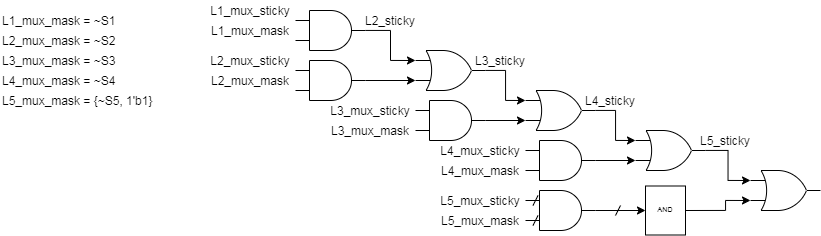

The diagram above was exported from draw.io. Its source (the exported page's mxGraphModel, read from the mxfile embedded in the PNG):
<mxGraphModel dx="1278" dy="949" grid="1" gridSize="10" guides="1" tooltips="1" connect="1" arrows="1" fold="1" page="1" pageScale="1" pageWidth="827" pageHeight="1169" background="#ffffff" math="0" shadow="0">
  <root>
    <mxCell id="0" />
    <mxCell id="1" parent="0" />
    <mxCell id="2" value="L2_sticky" style="text;html=1;strokeColor=none;fillColor=none;align=center;verticalAlign=middle;whiteSpace=wrap;rounded=0;" vertex="1" parent="1">
      <mxGeometry x="525" y="380" width="50" height="20" as="geometry" />
    </mxCell>
    <mxCell id="3" style="edgeStyle=orthogonalEdgeStyle;rounded=0;jumpStyle=arc;orthogonalLoop=1;jettySize=auto;html=1;entryX=0;entryY=0.25;entryDx=0;entryDy=0;entryPerimeter=0;" edge="1" source="4" target="12" parent="1">
      <mxGeometry relative="1" as="geometry" />
    </mxCell>
    <mxCell id="4" value="" style="verticalLabelPosition=bottom;shadow=0;dashed=0;align=center;html=1;verticalAlign=top;shape=mxgraph.electrical.logic_gates.logic_gate;operation=or;" vertex="1" parent="1">
      <mxGeometry x="575" y="420" width="70" height="40" as="geometry" />
    </mxCell>
    <mxCell id="5" style="edgeStyle=orthogonalEdgeStyle;rounded=0;jumpStyle=arc;orthogonalLoop=1;jettySize=auto;html=1;entryX=0;entryY=0.75;entryDx=0;entryDy=0;entryPerimeter=0;" edge="1" source="6" target="4" parent="1">
      <mxGeometry relative="1" as="geometry" />
    </mxCell>
    <mxCell id="6" value="" style="verticalLabelPosition=bottom;shadow=0;dashed=0;align=center;html=1;verticalAlign=top;shape=mxgraph.electrical.logic_gates.logic_gate;operation=and;" vertex="1" parent="1">
      <mxGeometry x="455" y="430" width="70" height="40" as="geometry" />
    </mxCell>
    <mxCell id="7" style="edgeStyle=orthogonalEdgeStyle;rounded=0;jumpStyle=arc;orthogonalLoop=1;jettySize=auto;html=1;entryX=0;entryY=0.25;entryDx=0;entryDy=0;entryPerimeter=0;" edge="1" source="8" target="4" parent="1">
      <mxGeometry relative="1" as="geometry" />
    </mxCell>
    <mxCell id="8" value="" style="verticalLabelPosition=bottom;shadow=0;dashed=0;align=center;html=1;verticalAlign=top;shape=mxgraph.electrical.logic_gates.logic_gate;operation=and;" vertex="1" parent="1">
      <mxGeometry x="455" y="380" width="70" height="40" as="geometry" />
    </mxCell>
    <mxCell id="9" style="edgeStyle=orthogonalEdgeStyle;rounded=0;jumpStyle=arc;orthogonalLoop=1;jettySize=auto;html=1;entryX=0;entryY=0.75;entryDx=0;entryDy=0;entryPerimeter=0;" edge="1" source="10" target="12" parent="1">
      <mxGeometry relative="1" as="geometry" />
    </mxCell>
    <mxCell id="10" value="" style="verticalLabelPosition=bottom;shadow=0;dashed=0;align=center;html=1;verticalAlign=top;shape=mxgraph.electrical.logic_gates.logic_gate;operation=and;" vertex="1" parent="1">
      <mxGeometry x="575" y="470" width="70" height="40" as="geometry" />
    </mxCell>
    <mxCell id="11" style="edgeStyle=orthogonalEdgeStyle;rounded=0;jumpStyle=arc;orthogonalLoop=1;jettySize=auto;html=1;entryX=0;entryY=0.25;entryDx=0;entryDy=0;entryPerimeter=0;" edge="1" source="12" target="15" parent="1">
      <mxGeometry relative="1" as="geometry" />
    </mxCell>
    <mxCell id="12" value="" style="verticalLabelPosition=bottom;shadow=0;dashed=0;align=center;html=1;verticalAlign=top;shape=mxgraph.electrical.logic_gates.logic_gate;operation=or;" vertex="1" parent="1">
      <mxGeometry x="685" y="460" width="70" height="40" as="geometry" />
    </mxCell>
    <mxCell id="13" value="L3_sticky" style="text;html=1;strokeColor=none;fillColor=none;align=center;verticalAlign=middle;whiteSpace=wrap;rounded=0;" vertex="1" parent="1">
      <mxGeometry x="635" y="420" width="50" height="20" as="geometry" />
    </mxCell>
    <mxCell id="14" style="edgeStyle=orthogonalEdgeStyle;rounded=0;jumpStyle=arc;orthogonalLoop=1;jettySize=auto;html=1;entryX=0;entryY=0.25;entryDx=0;entryDy=0;entryPerimeter=0;" edge="1" source="15" target="19" parent="1">
      <mxGeometry relative="1" as="geometry" />
    </mxCell>
    <mxCell id="15" value="" style="verticalLabelPosition=bottom;shadow=0;dashed=0;align=center;html=1;verticalAlign=top;shape=mxgraph.electrical.logic_gates.logic_gate;operation=or;" vertex="1" parent="1">
      <mxGeometry x="795" y="500" width="70" height="40" as="geometry" />
    </mxCell>
    <mxCell id="16" style="edgeStyle=orthogonalEdgeStyle;rounded=0;jumpStyle=arc;orthogonalLoop=1;jettySize=auto;html=1;exitX=1;exitY=0.5;exitDx=0;exitDy=0;exitPerimeter=0;entryX=0;entryY=0.75;entryDx=0;entryDy=0;entryPerimeter=0;" edge="1" source="17" target="15" parent="1">
      <mxGeometry relative="1" as="geometry" />
    </mxCell>
    <mxCell id="17" value="" style="verticalLabelPosition=bottom;shadow=0;dashed=0;align=center;html=1;verticalAlign=top;shape=mxgraph.electrical.logic_gates.logic_gate;operation=and;" vertex="1" parent="1">
      <mxGeometry x="685" y="510" width="70" height="40" as="geometry" />
    </mxCell>
    <mxCell id="18" value="L4_sticky" style="text;html=1;strokeColor=none;fillColor=none;align=center;verticalAlign=middle;whiteSpace=wrap;rounded=0;" vertex="1" parent="1">
      <mxGeometry x="745" y="460" width="50" height="20" as="geometry" />
    </mxCell>
    <mxCell id="19" value="" style="verticalLabelPosition=bottom;shadow=0;dashed=0;align=center;html=1;verticalAlign=top;shape=mxgraph.electrical.logic_gates.logic_gate;operation=or;" vertex="1" parent="1">
      <mxGeometry x="910" y="540" width="70" height="40" as="geometry" />
    </mxCell>
    <mxCell id="20" style="edgeStyle=orthogonalEdgeStyle;rounded=0;jumpStyle=arc;orthogonalLoop=1;jettySize=auto;html=1;exitX=1;exitY=0.5;exitDx=0;exitDy=0;exitPerimeter=0;entryX=0;entryY=0.5;entryDx=0;entryDy=0;entryPerimeter=0;" edge="1" source="21" target="34" parent="1">
      <mxGeometry relative="1" as="geometry" />
    </mxCell>
    <mxCell id="21" value="" style="verticalLabelPosition=bottom;shadow=0;dashed=0;align=center;html=1;verticalAlign=top;shape=mxgraph.electrical.logic_gates.logic_gate;operation=and;" vertex="1" parent="1">
      <mxGeometry x="685" y="560" width="70" height="40" as="geometry" />
    </mxCell>
    <mxCell id="22" value="L5_sticky" style="text;html=1;strokeColor=none;fillColor=none;align=center;verticalAlign=middle;whiteSpace=wrap;rounded=0;" vertex="1" parent="1">
      <mxGeometry x="860" y="500" width="50" height="20" as="geometry" />
    </mxCell>
    <mxCell id="23" value="L1_mux_sticky" style="text;html=1;strokeColor=none;fillColor=none;align=center;verticalAlign=middle;whiteSpace=wrap;rounded=0;" vertex="1" parent="1">
      <mxGeometry x="365" y="370" width="90" height="20" as="geometry" />
    </mxCell>
    <mxCell id="24" value="L1_mux_mask" style="text;html=1;strokeColor=none;fillColor=none;align=center;verticalAlign=middle;whiteSpace=wrap;rounded=0;" vertex="1" parent="1">
      <mxGeometry x="365" y="390" width="90" height="20" as="geometry" />
    </mxCell>
    <mxCell id="25" value="L2_mux_mask" style="text;html=1;strokeColor=none;fillColor=none;align=center;verticalAlign=middle;whiteSpace=wrap;rounded=0;" vertex="1" parent="1">
      <mxGeometry x="365" y="440" width="90" height="20" as="geometry" />
    </mxCell>
    <mxCell id="26" value="L2_mux_sticky" style="text;html=1;strokeColor=none;fillColor=none;align=center;verticalAlign=middle;whiteSpace=wrap;rounded=0;" vertex="1" parent="1">
      <mxGeometry x="365" y="420" width="90" height="20" as="geometry" />
    </mxCell>
    <mxCell id="27" value="L3_mux_sticky" style="text;html=1;strokeColor=none;fillColor=none;align=center;verticalAlign=middle;whiteSpace=wrap;rounded=0;" vertex="1" parent="1">
      <mxGeometry x="485" y="470" width="90" height="20" as="geometry" />
    </mxCell>
    <mxCell id="28" value="L3_mux_mask" style="text;html=1;strokeColor=none;fillColor=none;align=center;verticalAlign=middle;whiteSpace=wrap;rounded=0;" vertex="1" parent="1">
      <mxGeometry x="485" y="490" width="90" height="20" as="geometry" />
    </mxCell>
    <mxCell id="29" value="L4_mux_sticky" style="text;html=1;strokeColor=none;fillColor=none;align=center;verticalAlign=middle;whiteSpace=wrap;rounded=0;" vertex="1" parent="1">
      <mxGeometry x="595" y="510" width="90" height="20" as="geometry" />
    </mxCell>
    <mxCell id="30" value="L4_mux_mask" style="text;html=1;strokeColor=none;fillColor=none;align=center;verticalAlign=middle;whiteSpace=wrap;rounded=0;" vertex="1" parent="1">
      <mxGeometry x="595" y="530" width="90" height="20" as="geometry" />
    </mxCell>
    <mxCell id="31" value="L5_mux_sticky" style="text;html=1;strokeColor=none;fillColor=none;align=center;verticalAlign=middle;whiteSpace=wrap;rounded=0;" vertex="1" parent="1">
      <mxGeometry x="595" y="560" width="90" height="20" as="geometry" />
    </mxCell>
    <mxCell id="32" value="L5_mux_mask" style="text;html=1;strokeColor=none;fillColor=none;align=center;verticalAlign=middle;whiteSpace=wrap;rounded=0;" vertex="1" parent="1">
      <mxGeometry x="595" y="580" width="90" height="20" as="geometry" />
    </mxCell>
    <mxCell id="33" style="edgeStyle=orthogonalEdgeStyle;rounded=0;jumpStyle=arc;orthogonalLoop=1;jettySize=auto;html=1;exitX=1;exitY=0.5;exitDx=0;exitDy=0;exitPerimeter=0;entryX=0;entryY=0.75;entryDx=0;entryDy=0;entryPerimeter=0;" edge="1" source="34" target="19" parent="1">
      <mxGeometry relative="1" as="geometry">
        <Array as="points">
          <mxPoint x="885" y="580" />
          <mxPoint x="885" y="570" />
        </Array>
      </mxGeometry>
    </mxCell>
    <mxCell id="34" value="" style="verticalLabelPosition=bottom;shadow=0;dashed=0;align=center;html=1;verticalAlign=top;shape=mxgraph.electrical.iec_logic_gates.and;" vertex="1" parent="1">
      <mxGeometry x="805" y="555.5" width="40" height="49" as="geometry" />
    </mxCell>
    <mxCell id="35" value="" style="endArrow=none;html=1;" edge="1" parent="1">
      <mxGeometry width="50" height="50" relative="1" as="geometry">
        <mxPoint x="775" y="584.9999999999998" as="sourcePoint" />
        <mxPoint x="780" y="574.9999999999998" as="targetPoint" />
      </mxGeometry>
    </mxCell>
    <mxCell id="36" value="" style="endArrow=none;html=1;" edge="1" parent="1">
      <mxGeometry width="50" height="50" relative="1" as="geometry">
        <mxPoint x="692.5" y="574.9999999999998" as="sourcePoint" />
        <mxPoint x="697.5" y="564.9999999999998" as="targetPoint" />
        <Array as="points">
          <mxPoint x="697.5" y="565" />
        </Array>
      </mxGeometry>
    </mxCell>
    <mxCell id="37" value="" style="endArrow=none;html=1;" edge="1" parent="1">
      <mxGeometry width="50" height="50" relative="1" as="geometry">
        <mxPoint x="692.5" y="594.9999999999998" as="sourcePoint" />
        <mxPoint x="697.5" y="584.9999999999998" as="targetPoint" />
        <Array as="points">
          <mxPoint x="697.5" y="585" />
        </Array>
      </mxGeometry>
    </mxCell>
    <mxCell id="38" value="L1_mux_mask = ~S1" style="text;html=1;strokeColor=none;fillColor=none;align=left;verticalAlign=middle;whiteSpace=wrap;rounded=0;" vertex="1" parent="1">
      <mxGeometry x="160" y="380" width="140" height="20" as="geometry" />
    </mxCell>
    <mxCell id="39" value="L2_mux_mask = ~S2" style="text;html=1;strokeColor=none;fillColor=none;align=left;verticalAlign=middle;whiteSpace=wrap;rounded=0;" vertex="1" parent="1">
      <mxGeometry x="160" y="400" width="140" height="20" as="geometry" />
    </mxCell>
    <mxCell id="40" value="L3_mux_mask = ~S3" style="text;html=1;strokeColor=none;fillColor=none;align=left;verticalAlign=middle;whiteSpace=wrap;rounded=0;" vertex="1" parent="1">
      <mxGeometry x="160" y="420" width="140" height="20" as="geometry" />
    </mxCell>
    <mxCell id="41" value="L4_mux_mask = ~S4" style="text;html=1;strokeColor=none;fillColor=none;align=left;verticalAlign=middle;whiteSpace=wrap;rounded=0;" vertex="1" parent="1">
      <mxGeometry x="160" y="440" width="140" height="20" as="geometry" />
    </mxCell>
    <mxCell id="42" value="L5_mux_mask = {~S5, 1'b1}" style="text;html=1;strokeColor=none;fillColor=none;align=left;verticalAlign=middle;whiteSpace=wrap;rounded=0;" vertex="1" parent="1">
      <mxGeometry x="160" y="460" width="160" height="20" as="geometry" />
    </mxCell>
  </root>
</mxGraphModel>